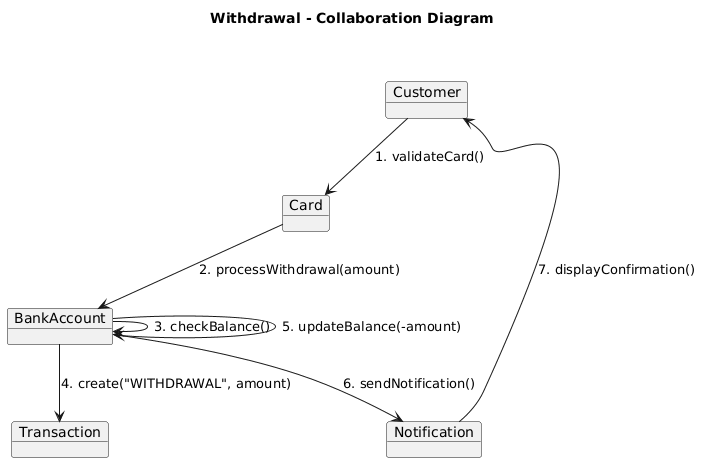

The diagram above was rendered by PlantUML. Its source (embedded in the PNG):
@startuml
title Withdrawal - Collaboration Diagram

object Customer
object Card
object BankAccount
object Transaction
object Notification

Customer --> Card : 1. validateCard()
Card --> BankAccount : 2. processWithdrawal(amount)
BankAccount --> BankAccount : 3. checkBalance()
BankAccount --> Transaction : 4. create("WITHDRAWAL", amount)
BankAccount --> BankAccount : 5. updateBalance(-amount)
BankAccount --> Notification : 6. sendNotification()
Notification --> Customer : 7. displayConfirmation()
@enduml